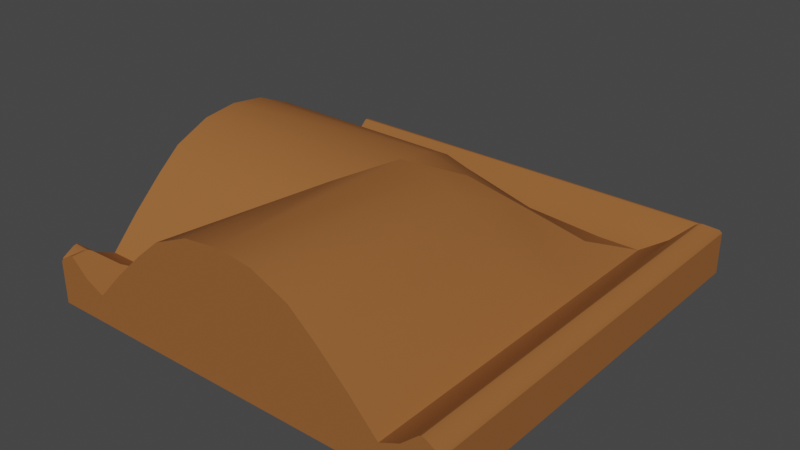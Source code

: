 # Source: 009_010_011_012_wall_deco_L_joint.blend  (saved by Blender 2.90.8; exported with 4.5.12 LTS)
import bpy
from mathutils import Matrix  # noqa: F401  (used for matrix-valued properties, if any)

bpy.ops.wm.read_factory_settings(use_empty=True)
scene = bpy.context.scene
scene.name = 'Scene'

# ---- collections
col_009_010_011_012_wall_deco_l_joint = bpy.data.collections.new('009_010_011_012_wall_deco_L_joint'); scene.collection.children.link(col_009_010_011_012_wall_deco_l_joint)

# ---- materials (node trees are filled in below, after node groups)
mat_wood = bpy.data.materials.new('Wood')
mat_wood.use_transparent_shadow = False

# ---- node groups
ng_auto_smooth = bpy.data.node_groups.new('Auto Smooth', 'GeometryNodeTree')
_s = ng_auto_smooth.interface.new_socket(name='Geometry', in_out='OUTPUT', socket_type='NodeSocketGeometry')
_s = ng_auto_smooth.interface.new_socket(name='Geometry', in_out='INPUT', socket_type='NodeSocketGeometry')
_s = ng_auto_smooth.interface.new_socket(name='Angle', in_out='INPUT', socket_type='NodeSocketFloat')
_s.subtype = 'ANGLE'
_s.min_value = 0.0
_s.max_value = 3.142
ng_auto_smooth.is_modifier = True
_N = ng_auto_smooth.nodes; _L = ng_auto_smooth.links
n0 = _N.new('NodeGroupOutput'); n0.name = 'Group Output'; n0.location = (480, -100)
n1 = _N.new('NodeGroupInput'); n1.name = 'Group Input'; n1.location = (-420, -300)
n2 = _N.new('NodeGroupInput'); n2.name = 'Group Input.001'; n2.location = (-60, -100)
n3 = _N.new('GeometryNodeSetShadeSmooth'); n3.name = 'Set Shade Smooth'; n3.location = (120, -100)
n3.domain = 'EDGE'
n4 = _N.new('GeometryNodeSetShadeSmooth'); n4.name = 'Set Shade Smooth.001'; n4.location = (300, -100)
n5 = _N.new('GeometryNodeInputMeshEdgeAngle'); n5.name = 'Edge Angle'; n5.location = (-420, -220)
n6 = _N.new('GeometryNodeInputEdgeSmooth'); n6.name = 'Is Edge Smooth'; n6.location = (-60, -160)
n7 = _N.new('GeometryNodeInputShadeSmooth'); n7.name = 'Is Face Smooth'; n7.location = (-240, -340)
n8 = _N.new('FunctionNodeBooleanMath'); n8.name = 'Boolean Math'; n8.location = (-60, -220)
n9 = _N.new('FunctionNodeCompare'); n9.name = 'Compare'; n9.location = (-240, -180)
n9.operation = 'LESS_EQUAL'
_L.new(n5.outputs[0], n9.inputs[0])
_L.new(n4.outputs[0], n0.inputs[0])
_L.new(n1.outputs[1], n9.inputs[1])
_L.new(n9.outputs[0], n8.inputs[0])
_L.new(n7.outputs[0], n8.inputs[1])
_L.new(n2.outputs[0], n3.inputs[0])
_L.new(n6.outputs[0], n3.inputs[1])
_L.new(n3.outputs[0], n4.inputs[0])
_L.new(n8.outputs[0], n3.inputs[2])
n0.is_active_output = True

# ---- material node trees
mat_wood.use_nodes = True; mat_wood.node_tree.nodes.clear()
_N = mat_wood.node_tree.nodes; _L = mat_wood.node_tree.links
n0 = _N.new('ShaderNodeOutputMaterial'); n0.name = 'Material Output'; n0.location = (300, 300)
n1 = _N.new('ShaderNodeBsdfPrincipled'); n1.name = 'Principled BSDF'; n1.location = (10, 300)
n1.distribution = 'GGX'
n1.subsurface_method = 'BURLEY'
n1.inputs[0].default_value = (0.305, 0.1144, 0.0331, 1.0)
n1.inputs[2].default_value = 0.8614
n1.inputs[3].default_value = 1.45
n1.inputs[9].default_value = (0.0, 0.0, 0.0)
n1.inputs[13].default_value = 0.1747
n1.inputs[20].default_value = 0.0
n1.inputs[27].default_value = (0.0, 0.0, 0.0, 1.0)
n1.inputs[28].default_value = 1.0
_L.new(n1.outputs[0], n0.inputs[0])
n0.is_active_output = True

# ---- world
world_world = bpy.data.worlds.new('World'); scene.world = world_world
world_world.use_nodes = True; world_world.node_tree.nodes.clear()
_N = world_world.node_tree.nodes; _L = world_world.node_tree.links
n0 = _N.new('ShaderNodeOutputWorld'); n0.name = 'World Output'; n0.location = (300, 300)
n1 = _N.new('ShaderNodeBackground'); n1.name = 'Background'; n1.location = (10, 300)
n1.inputs[0].default_value = (0.05088, 0.05088, 0.05088, 1.0)
_L.new(n1.outputs[0], n0.inputs[0])
n0.is_active_output = True
world_world.color = (0.05088, 0.05088, 0.05088)
world_world.use_sun_shadow = False
world_world.sun_shadow_jitter_overblur = 0.0

# ---- meshes
me_plane = bpy.data.meshes.new('Plane')
me_plane.from_pydata([(0.375, 0.375, 1.49e-08), (0.375, 0.375, 0.07442), (-0.375, 0.375, 1.49e-08), (-0.375, 0.2774, 0.04963), (-0.375, 0.1732, 0.1542), (-0.375, 0.06323, 0.2206), (0.0, 0.375, 1.49e-08), (0.0, 0.2774, 0.04963), (0.0, 0.1732, 0.1542), (0.0, 0.06323, 0.2206), (-0.375, 0.227, 0.1031), (0.0, 0.227, 0.1031), (-0.375, 0.3125, 0.06577), (0.0, 0.3125, 0.06577), (-0.375, 0.1285, 0.1922), (0.0, 0.12, 0.1959), (-0.375, 0.3501, 0.06301), (-0.375, 0.2907, 1.49e-08), (-0.375, 0.3411, 0.09177), (-0.375, 0.3507, 0.09275), (0.0, 0.3462, 0.09363), (0.0, 0.3507, 0.09275), (0.0, 0.3411, 0.09177), (-0.375, 0.3449, 0.09363), (-0.375, 0.3716, 0.08033), (-0.375, 0.375, 0.07442), (0.0, 0.375, 0.07442), (0.0, 0.3716, 0.08033), (0.2774, 0.2774, 0.04963), (0.3125, 0.3125, 0.06577), (0.3462, 0.3462, 0.09363), (0.3507, 0.3507, 0.09275), (0.3411, 0.3411, 0.09177), (0.3716, 0.3716, 0.08033), (0.1339, 0.1339, 0.1429), (0.09616, 0.2254, 0.09), (0.2135, 0.2135, 0.07052), (0.07471, 0.07471, 0.1959), (0.09608, 0.2774, 0.04963), (0.2039, 0.2774, 0.04963), (0.09608, 0.375, 0.07442), (0.2039, 0.375, 0.07442), (0.09649, 0.3716, 0.08033), (0.09758, 0.3507, 0.09275), (0.0977, 0.3462, 0.09363), (0.09767, 0.3411, 0.09177), (0.09652, 0.3125, 0.06577), (0.2041, 0.3716, 0.08033), (0.2046, 0.3507, 0.09275), (0.2047, 0.3462, 0.09363), (0.2047, 0.3411, 0.09177), (0.2042, 0.3125, 0.06577), (0.09608, 0.375, 1.49e-08), (0.2039, 0.375, 1.49e-08), (0.06323, 0.0, 0.2206), (0.375, 0.0, 1.49e-08), (0.375, -0.375, 0.07442), (0.227, 0.0, 0.1031), (-0.375, -0.2774, 0.04963), (-0.375, -0.1732, 0.1542), (-0.375, -0.06323, 0.2206), (0.12, 0.0, 0.1959), (-0.375, 0.0, 1.49e-08), (-0.375, 0.0, 0.05911), (-0.375, 0.0, 0.2282), (0.0, 0.0, 0.2282), (0.0, 0.0, 1.49e-08), (-0.375, -0.227, 0.1031), (-0.375, -0.3125, 0.06577), (-0.375, -0.1285, 0.1922), (-0.375, -0.3501, 0.06301), (-0.375, -0.2907, 1.49e-08), (-0.375, -0.3411, 0.09177), (-0.375, -0.3507, 0.09275), (-0.375, -0.3449, 0.09363), (-0.375, -0.3716, 0.08033), (-0.375, -0.375, 0.07442), (0.2774, 0.0, 0.04963), (0.3125, 0.0, 0.06577), (0.3411, 0.0, 0.09177), (0.3507, 0.0, 0.09275), (0.3449, 0.0, 0.09363), (0.3716, 0.0, 0.08033), (0.375, 0.0, 0.07442), (0.1732, 0.0, 0.1542), (0.375, -0.375, 2.235e-08), (0.2774, -0.375, 0.04963), (0.1732, -0.375, 0.1542), (0.06323, -0.375, 0.2206), (0.227, -0.375, 0.1031), (0.3125, -0.375, 0.06577), (0.1285, -0.375, 0.1922), (0.3501, -0.375, 0.06301), (0.2907, -0.375, 2.235e-08), (0.3411, -0.375, 0.09177), (0.3507, -0.375, 0.09275), (0.3449, -0.375, 0.09363), (0.3716, -0.375, 0.08033), (0.375, -0.375, 0.07442), (-0.375, -0.375, 2.235e-08), (-0.2774, -0.375, 0.04963), (-0.1732, -0.375, 0.1542), (-0.06323, -0.375, 0.2206), (0.0, -0.375, 2.235e-08), (0.0, -0.375, 0.05911), (0.0, -0.375, 0.2282), (-0.227, -0.375, 0.1031), (-0.3125, -0.375, 0.06577), (-0.1285, -0.375, 0.1922), (-0.3501, -0.375, 0.06301), (-0.2907, -0.375, 2.235e-08), (-0.3411, -0.375, 0.09177), (-0.3507, -0.375, 0.09275), (-0.3449, -0.375, 0.09363), (-0.3716, -0.375, 0.08033), (-0.375, -0.375, 0.07442), (0.2254, 0.09616, 0.09), (0.2774, 0.09608, 0.04963), (0.2774, 0.2039, 0.04963), (0.375, 0.2039, 1.49e-08), (0.375, 0.09608, 1.49e-08), (0.375, 0.2039, 0.07442), (0.375, 0.09608, 0.07442), (0.3716, 0.09639, 0.08033), (0.3507, 0.09721, 0.09275), (0.3453, 0.09731, 0.09363), (0.3411, 0.09728, 0.09177), (0.3125, 0.09641, 0.06577), (0.3716, 0.2041, 0.08033), (0.3507, 0.2047, 0.09275), (0.3457, 0.2047, 0.09363), (0.3411, 0.2047, 0.09177), (0.3125, 0.2042, 0.06577), (-0.2774, -0.2774, 0.04963), (-0.3125, -0.3125, 0.06577), (-0.3462, -0.3462, 0.09363), (-0.3507, -0.3507, 0.09275), (-0.3411, -0.3411, 0.09177), (-0.3716, -0.3716, 0.08033), (-0.1339, -0.1339, 0.1429), (-0.2135, -0.2135, 0.07052), (-0.07471, -0.07471, 0.1959)], [], [(51, 39, 28, 29), (66, 120, 55), (53, 41, 1, 0), (49, 50, 32, 30), (48, 49, 30, 31), (50, 51, 29, 32), (41, 47, 33, 1), (47, 48, 31, 33), (16, 23, 19), (16, 19, 24), (13, 12, 3, 7), (11, 10, 4, 8), (63, 64, 5), (15, 14, 5, 9), (62, 63, 4), (17, 3, 12), (9, 5, 64, 65), (66, 17, 2), (62, 10, 3), (6, 2, 25, 26), (16, 18, 23), (4, 63, 14), (7, 3, 10, 11), (17, 66, 62), (8, 4, 14, 15), (20, 23, 18, 22), (21, 19, 23, 20), (22, 18, 12, 13), (26, 25, 24, 27), (12, 18, 16), (16, 24, 25), (2, 17, 16), (14, 63, 5), (10, 62, 4), (17, 62, 3), (17, 12, 16), (25, 2, 16), (127, 117, 77, 78), (120, 122, 83, 55), (125, 126, 79, 81), (124, 125, 81, 80), (126, 127, 78, 79), (122, 123, 82, 83), (123, 124, 80, 82), (15, 37, 34, 8), (8, 34, 35, 11), (11, 35, 38, 7), (35, 36, 39, 38), (39, 36, 28), (35, 34, 36), (37, 15, 9), (22, 13, 46, 45), (20, 22, 45, 44), (21, 20, 44, 43), (27, 21, 43, 42), (26, 27, 42, 40), (13, 7, 38, 46), (45, 46, 51, 50), (44, 45, 50, 49), (43, 44, 49, 48), (42, 43, 48, 47), (40, 42, 47, 41), (46, 38, 39, 51), (52, 40, 41, 53), (6, 26, 40, 52), (27, 24, 19, 21), (66, 55, 85, 93), (70, 73, 74), (70, 75, 73), (63, 60, 64), (62, 59, 63), (71, 68, 58), (110, 99, 71, 66), (62, 58, 67), (70, 74, 72), (59, 69, 63), (71, 62, 66), (68, 70, 72), (70, 76, 75), (99, 70, 71), (69, 60, 63), (67, 59, 62), (71, 58, 62), (71, 70, 68), (76, 70, 99), (90, 78, 77, 86), (85, 55, 83, 56), (96, 81, 79, 94), (95, 80, 81, 96), (94, 79, 78, 90), (56, 83, 82, 97), (97, 82, 80, 95), (92, 95, 96), (92, 97, 95), (104, 88, 105), (103, 87, 104), (93, 90, 86), (103, 86, 89), (92, 96, 94), (87, 91, 104), (90, 92, 94), (92, 98, 97), (85, 92, 93), (91, 88, 104), (89, 87, 103), (93, 86, 103), (93, 92, 90), (98, 92, 85), (109, 113, 112), (109, 112, 114), (104, 105, 102), (103, 104, 101), (110, 100, 107), (103, 106, 100), (109, 111, 113), (101, 104, 108), (107, 111, 109), (109, 114, 115), (99, 110, 109), (108, 104, 102), (106, 103, 101), (110, 103, 100), (110, 107, 109), (115, 99, 109), (103, 110, 66), (103, 66, 93), (61, 84, 34, 37), (84, 57, 116, 34), (57, 77, 117, 116), (116, 117, 118, 36), (118, 28, 36), (116, 36, 34), (37, 54, 61), (54, 37, 65), (37, 9, 65), (0, 1, 121, 119), (119, 121, 122, 120), (131, 132, 127, 126), (130, 131, 126, 125), (129, 130, 125, 124), (128, 129, 124, 123), (121, 128, 123, 122), (132, 118, 117, 127), (32, 29, 132, 131), (30, 32, 131, 130), (31, 30, 130, 129), (33, 31, 129, 128), (1, 33, 128, 121), (29, 28, 118, 132), (66, 119, 120), (66, 53, 0), (52, 53, 66), (6, 52, 66), (119, 66, 0), (6, 66, 2), (89, 86, 77, 57), (87, 89, 57, 84), (91, 87, 84, 61), (88, 91, 61, 54), (105, 88, 54, 65), (136, 138, 114, 112), (75, 115, 138), (115, 114, 138), (135, 136, 112, 113), (137, 135, 113, 111), (134, 137, 111, 107), (133, 134, 107, 100), (140, 133, 100, 106), (139, 140, 106, 101), (73, 75, 138, 136), (74, 73, 136, 135), (72, 74, 135, 137), (68, 72, 137, 134), (58, 68, 134, 133), (67, 58, 133, 140), (59, 67, 140, 139), (141, 139, 101, 108), (108, 102, 141), (105, 65, 141, 102), (69, 59, 139, 141), (69, 141, 60), (65, 64, 60, 141)])
me_plane.polygons.foreach_set('use_smooth', [True] * 182)
_k = set([(0, 1), (0, 53), (0, 119), (1, 33), (1, 41), (1, 121), (2, 6), (2, 17), (2, 25), (3, 7), (3, 10), (3, 12), (4, 10), (4, 14), (5, 14), (5, 64), (6, 52), (7, 38), (12, 18), (17, 62), (18, 23), (19, 23), (19, 24), (20, 23), (20, 44), (24, 25), (25, 26), (26, 40), (28, 29), (28, 36), (28, 39), (28, 118), (29, 32), (30, 31), (30, 32), (30, 49), (30, 130), (31, 33), (34, 36), (34, 37), (37, 65), (38, 39), (40, 41), (44, 49), (52, 53), (55, 85), (55, 120), (56, 83), (56, 85), (56, 97), (58, 67), (58, 68), (58, 133), (59, 67), (59, 69), (60, 64), (60, 69), (62, 71), (65, 141), (68, 72), (71, 99), (72, 74), (73, 74), (73, 75), (74, 135), (75, 76), (76, 99), (77, 86), (77, 117), (81, 96), (81, 125), (83, 122), (85, 93), (85, 98), (86, 89), (86, 90), (87, 89), (87, 91), (88, 91), (88, 105), (90, 94), (93, 103), (94, 96), (95, 96), (95, 97), (99, 110), (99, 115), (100, 106), (100, 107), (100, 133), (101, 106), (101, 108), (102, 105), (102, 108), (103, 110), (107, 111), (111, 113), (112, 113), (112, 114), (113, 135), (114, 115), (115, 138), (117, 118), (119, 120), (121, 122), (125, 130), (133, 134), (133, 140), (134, 137), (135, 136), (135, 137), (136, 138), (139, 140), (139, 141)])
me_plane.attributes.new('sharp_edge', 'BOOLEAN', 'EDGE').data.foreach_set('value', [ (min(e.vertices), max(e.vertices)) in _k for e in me_plane.edges])
_uv = me_plane.uv_layers.new(name='UVMap')
_uv.uv.foreach_set('vector', [0.8266, 0.0, 0.8333, 0.0, 1.0, 0.0, 1.0, 0.0, 0.5, 0.05214, 1.0, 0.0388, 1.0, 0.0582, 0.8333, 0.0, 0.8333, 0.0, 1.0, 0.0, 1.0, 0.0, 0.7956, 0.0, 0.8, 0.0, 1.0, 0.0, 1.0, 0.0, 0.7918, 0.0, 0.7956, 0.0, 1.0, 0.0, 1.0, 0.0, 0.8, 0.0, 0.8266, 0.0, 1.0, 0.0, 1.0, 0.0, 0.8333, 0.0, 0.7747, 0.0, 1.0, 0.0, 1.0, 0.0, 0.7747, 0.0, 0.7918, 0.0, 1.0, 0.0, 1.0, 0.0, 1.0, 0.03494, 1.0, 0.003605, 1.0, 0.0, 1.0, 0.03455, 1.0, 0.0, 1.0, 0.0, 0.5, 0.0, 1.0, 0.0, 1.0, 0.0, 0.5, 0.0, 0.5, 0.0, 1.0, 0.0, 1.0, 0.0, 0.5, 0.0, 1.0, 0.5, 1.0, 0.5, 1.0, 0.0, 0.5, 0.0, 1.0, 0.0, 1.0, 0.0, 0.5, 0.0, 1.0, 0.5, 1.0, 0.5, 1.0, 0.0, 1.0, 0.1741, 1.0, 0.0, 1.0, 0.0, 0.5, 0.0, 1.0, 0.0, 1.0, 0.5, 0.5, 0.5, 0.5, 0.05214, 1.0, 0.0582, 1.0, 0.0, 1.0, 0.5, 1.0, 0.0, 1.0, 0.0, 0.5, 0.0, 1.0, 0.0, 1.0, 0.0, 0.5, 0.0, 1.0, 0.03198, 1.0, 0.0, 1.0, 0.003605, 1.0, 0.0, 1.0, 0.5, 1.0, 0.0, 0.5, 0.0, 1.0, 0.0, 1.0, 0.0, 0.5, 0.0, 1.0, 0.1741, 0.5, 0.5, 1.0, 0.5, 0.5, 0.0, 1.0, 0.0, 1.0, 0.0, 0.5, 0.0, 0.5, 0.0, 1.0, 0.0, 1.0, 0.0, 0.5, 0.0, 0.5, 0.0, 1.0, 0.0, 1.0, 0.0, 0.5, 0.0, 0.5, 0.0, 1.0, 0.0, 1.0, 0.0, 0.5, 0.0, 0.5, 0.0, 1.0, 0.0, 1.0, 0.0, 0.5, 0.0, 1.0, 0.0, 1.0, 0.0, 1.0, 0.03198, 1.0, 0.03641, 1.0, 0.0, 1.0, 0.0, 1.0, 0.0, 1.0, 0.0582, 1.0, 0.03598, 1.0, 0.0, 1.0, 0.5, 1.0, 0.0, 1.0, 0.0, 1.0, 0.5, 1.0, 0.0, 1.0, 0.1741, 1.0, 0.5, 1.0, 0.0, 1.0, 0.1124, 1.0, 0.0, 1.0, 0.03198, 1.0, 0.0, 1.0, 0.0, 1.0, 0.03598, 0.8458, 0.0, 0.9, 0.0, 1.0, 0.0, 1.0, 0.0, 0.8333, 0.0, 0.8333, 0.0, 1.0, 0.0, 1.0, 0.0, 0.8595, 0.0, 0.8574, 0.0, 1.0, 0.0, 1.0, 0.0, 0.8614, 0.0, 0.8595, 0.0, 1.0, 0.0, 1.0, 0.0, 0.8574, 0.0, 0.8458, 0.0, 1.0, 0.0, 1.0, 0.0, 0.8333, 0.0, 0.8703, 0.0, 1.0, 0.0, 1.0, 0.0, 0.8703, 0.0, 0.8614, 0.0, 1.0, 0.0, 1.0, 0.0, 0.0, 0.0, 0.0, 0.0, 0.0, 0.0, 0.0, 0.0, 0.0, 0.0, 0.0, 0.0, 0.0, 0.0, 0.0, 0.0, 0.0, 0.0, 0.0, 0.0, 0.0, 0.0, 0.0, 0.0, 0.0, 0.0, 0.0, 0.0, 0.0, 0.0, 0.0, 0.0, 0.0, 0.0, 0.0, 0.0, 0.0, 0.0, 0.0, 0.0, 0.0, 0.0, 0.0, 0.0, 0.0, 0.0, 0.0, 0.0, 0.0, 0.0, 0.5, 0.0, 0.5, 0.0, 0.6544, 0.0, 0.6432, 0.0, 0.5, 0.0, 0.5, 0.0, 0.6432, 0.0, 0.6411, 0.0, 0.5, 0.0, 0.5, 0.0, 0.6411, 0.0, 0.6391, 0.0, 0.5, 0.0, 0.5, 0.0, 0.6391, 0.0, 0.6298, 0.0, 0.5, 0.0, 0.5, 0.0, 0.6298, 0.0, 0.6667, 0.0, 0.5, 0.0, 0.5, 0.0, 0.6667, 0.0, 0.6544, 0.0, 0.6432, 0.0, 0.6544, 0.0, 0.8266, 0.0, 0.8, 0.0, 0.6411, 0.0, 0.6432, 0.0, 0.8, 0.0, 0.7956, 0.0, 0.6391, 0.0, 0.6411, 0.0, 0.7956, 0.0, 0.7918, 0.0, 0.6298, 0.0, 0.6391, 0.0, 0.7918, 0.0, 0.7747, 0.0, 0.6667, 0.0, 0.6298, 0.0, 0.7747, 0.0, 0.8333, 0.0, 0.6544, 0.0, 0.6667, 0.0, 0.8333, 0.0, 0.8266, 0.0, 0.6667, 0.0, 0.6667, 0.0, 0.8333, 0.0, 0.8333, 0.0, 0.5, 0.0, 0.5, 0.0, 0.6667, 0.0, 0.6667, 0.0, 0.5, 0.0, 1.0, 0.0, 1.0, 0.0, 0.5, 0.0, 0.5, 0.05214, 1.0, 0.0582, 1.0, 0.0, 0.8333, 0.0, 1.0, 0.03494, 1.0, 0.0, 1.0, 0.003605, 1.0, 0.03455, 1.0, 0.0, 1.0, 0.0, 1.0, 0.5, 1.0, 0.0, 1.0, 0.5, 1.0, 0.5, 1.0, 0.0, 1.0, 0.5, 1.0, 0.1741, 1.0, 0.0, 1.0, 0.0, 0.75, 0.0, 1.0, 0.0, 1.0, 0.0582, 0.5, 0.05214, 1.0, 0.5, 1.0, 0.0, 1.0, 0.0, 1.0, 0.03198, 1.0, 0.003605, 1.0, 0.0, 1.0, 0.0, 1.0, 0.0, 1.0, 0.5, 1.0, 0.1741, 1.0, 0.5, 0.5, 0.5, 1.0, 0.0, 1.0, 0.03198, 1.0, 0.0, 1.0, 0.03641, 1.0, 0.0, 1.0, 0.0, 1.0, 0.0, 1.0, 0.03598, 1.0, 0.0582, 1.0, 0.0, 1.0, 0.0, 1.0, 0.5, 1.0, 0.0, 1.0, 0.0, 1.0, 0.5, 1.0, 0.1741, 1.0, 0.0, 1.0, 0.5, 1.0, 0.1124, 1.0, 0.03198, 1.0, 0.0, 1.0, 0.0, 1.0, 0.03598, 1.0, 0.0, 0.5, 0.0, 1.0, 0.0, 0.6, 0.0, 0.5, 0.0, 0.5, 0.0, 1.0, 0.0, 1.0, 0.0, 0.5, 0.0, 0.5, 0.0, 1.0, 0.0, 1.0, 0.0, 0.5, 0.0, 0.5, 0.0, 1.0, 0.0, 1.0, 0.0, 0.5, 0.0, 0.5, 0.0, 1.0, 0.0, 1.0, 0.0, 0.5, 0.0, 0.5, 0.0, 1.0, 0.0, 1.0, 0.0, 0.5, 0.0, 0.5, 0.0, 1.0, 0.0, 1.0, 0.0, 0.5, 0.0, 1.0, 0.03494, 1.0, 0.0, 1.0, 0.003605, 1.0, 0.03455, 1.0, 0.0, 1.0, 0.0, 1.0, 0.5, 1.0, 0.0, 1.0, 0.5, 1.0, 0.5, 1.0, 0.0, 1.0, 0.5, 1.0, 0.1741, 1.0, 0.0, 1.0, 0.0, 1.0, 0.5, 1.0, 0.0, 1.0, 0.0, 1.0, 0.03198, 1.0, 0.003605, 1.0, 0.0, 1.0, 0.0, 1.0, 0.0, 1.0, 0.5, 1.0, 0.0, 1.0, 0.03198, 1.0, 0.0, 1.0, 0.03641, 1.0, 0.0, 1.0, 0.0, 1.0, 0.0, 1.0, 0.03598, 1.0, 0.0582, 1.0, 0.0, 1.0, 0.0, 1.0, 0.5, 1.0, 0.0, 1.0, 0.0, 1.0, 0.5, 1.0, 0.1741, 1.0, 0.0, 1.0, 0.5, 1.0, 0.1124, 1.0, 0.03198, 1.0, 0.0, 1.0, 0.0, 1.0, 0.03598, 1.0, 0.0, 1.0, 0.03494, 1.0, 0.003605, 1.0, 0.0, 1.0, 0.03455, 1.0, 0.0, 1.0, 0.0, 1.0, 0.5, 1.0, 0.5, 1.0, 0.0, 1.0, 0.5, 1.0, 0.5, 1.0, 0.0, 1.0, 0.1741, 1.0, 0.0, 1.0, 0.0, 1.0, 0.5, 1.0, 0.0, 1.0, 0.0, 1.0, 0.03198, 1.0, 0.0, 1.0, 0.003605, 1.0, 0.0, 1.0, 0.5, 1.0, 0.0, 1.0, 0.0, 1.0, 0.0, 1.0, 0.03198, 1.0, 0.03641, 1.0, 0.0, 1.0, 0.0, 1.0, 0.0, 1.0, 0.0582, 1.0, 0.03598, 1.0, 0.0, 1.0, 0.5, 1.0, 0.0, 1.0, 0.0, 1.0, 0.5, 1.0, 0.0, 1.0, 0.1741, 1.0, 0.5, 1.0, 0.0, 1.0, 0.1124, 1.0, 0.0, 1.0, 0.03198, 1.0, 0.0, 1.0, 0.0, 1.0, 0.03598, 0.5, 0.0, 0.75, 0.0, 0.5, 0.05214, 0.5, 0.0, 0.5, 0.05214, 0.8333, 0.0, 0.0, 0.0, 0.0, 0.0, 0.0, 0.0, 0.0, 0.0, 0.0, 0.0, 0.0, 0.0, 0.0, 0.0, 0.0, 0.0, 0.0, 0.0, 0.0, 0.0, 0.0, 0.0, 0.0, 0.0, 0.0, 0.0, 0.0, 0.0, 0.0, 0.0, 0.0, 0.0, 0.0, 0.0, 0.0, 0.0, 0.0, 0.0, 0.0, 0.0, 0.0, 0.0, 0.0, 0.0, 0.0, 0.0, 0.0, 0.0, 0.0, 0.0, 0.0, 0.0, 0.0, 0.0, 0.5, 0.5, 0.0, 0.0, 0.5, 0.0, 0.5, 0.5, 0.5, 0.0, 0.5, 0.0, 0.6667, 0.0, 0.6667, 0.0, 0.6667, 0.0, 0.6667, 0.0, 0.8333, 0.0, 0.8333, 0.0, 0.6999, 0.0, 0.6734, 0.0, 0.8458, 0.0, 0.8574, 0.0, 0.7043, 0.0, 0.6999, 0.0, 0.8574, 0.0, 0.8595, 0.0, 0.7082, 0.0, 0.7043, 0.0, 0.8595, 0.0, 0.8614, 0.0, 0.7253, 0.0, 0.7082, 0.0, 0.8614, 0.0, 0.8703, 0.0, 0.6667, 0.0, 0.7253, 0.0, 0.8703, 0.0, 0.8333, 0.0, 0.6734, 0.0, 0.7, 0.0, 0.9, 0.0, 0.8458, 0.0, 0.5, 0.0, 0.5, 0.0, 0.6734, 0.0, 0.6999, 0.0, 0.5, 0.0, 0.5, 0.0, 0.6999, 0.0, 0.7043, 0.0, 0.5, 0.0, 0.5, 0.0, 0.7043, 0.0, 0.7082, 0.0, 0.5, 0.0, 0.5, 0.0, 0.7082, 0.0, 0.7253, 0.0, 0.5, 0.0, 0.5, 0.0, 0.7253, 0.0, 0.6667, 0.0, 0.5, 0.0, 0.5, 0.0, 0.7, 0.0, 0.6734, 0.0, 0.5, 0.05214, 1.0, 0.0194, 1.0, 0.0388, 0.5, 0.05214, 0.8333, 0.0, 1.0, 0.0, 0.6667, 0.0, 0.8333, 0.0, 0.5, 0.05214, 0.5, 0.0, 0.6667, 0.0, 0.5, 0.05214, 1.0, 0.0194, 0.5, 0.05214, 1.0, 0.0, 0.5, 0.0, 0.5, 0.05214, 1.0, 0.0, 0.0, 0.0, 0.0, 0.0, 0.0, 0.0, 0.0, 0.0, 0.0, 0.0, 0.0, 0.0, 0.0, 0.0, 0.0, 0.0, 0.0, 0.0, 0.0, 0.0, 0.0, 0.0, 0.0, 0.0, 0.0, 0.0, 0.0, 0.0, 0.0, 0.0, 0.0, 0.0, 0.0, 0.0, 0.0, 0.0, 0.0, 0.0, 0.0, 0.0, 0.0, 0.0, 0.0, 0.0, 0.0, 0.0, 0.0, 0.0, 0.0, 0.0, 0.0, 0.0, 0.0, 0.0, 0.0, 0.0, 1.0, 0.0, 0.0, 0.0, 0.0, 0.0, 0.0, 0.0, 0.0, 0.0, 0.0, 0.0, 0.0, 0.0, 0.0, 0.0, 0.0, 0.0, 0.0, 0.0, 0.0, 0.0, 0.0, 0.0, 0.0, 0.0, 0.0, 0.0, 0.0, 0.0, 0.0, 0.0, 0.0, 0.0, 0.0, 0.0, 0.0, 0.0, 0.0, 0.0, 0.0, 0.0, 0.0, 0.0, 0.0, 0.0, 0.0, 0.0, 0.0, 0.0, 0.0, 0.0, 0.0, 0.0, 0.0, 0.0, 0.0, 0.0, 0.0, 0.0, 0.0, 0.0, 0.0, 0.0, 0.0, 0.0, 0.0, 0.0, 0.0, 0.0, 0.0, 0.0, 0.0, 0.0, 0.0, 0.0, 0.0, 0.0, 0.0, 0.0, 0.0, 0.0, 0.0, 0.0, 0.0, 0.0, 0.0, 0.0, 0.0, 0.0, 0.0, 0.0, 0.0, 0.0, 0.0, 0.0, 0.0, 0.0, 0.0, 0.0, 0.0, 0.0, 0.0, 0.0, 0.0, 0.0, 0.0, 0.0, 0.0, 0.0, 0.0, 0.0, 0.0, 0.0, 0.0, 0.0, 0.0, 0.0, 1.0, 0.0, 0.0, 0.0, 0.0, 0.0, 0.0, 0.0, 0.0, 0.0, 1.0, 0.0, 0.0, 0.0, 0.0, 0.0, 0.0, 0.0, 0.0, 0.0, 0.0, 0.0, 0.0, 0.0, 1.0, 0.0, 0.0, 0.0, 1.0, 0.5, 1.0, 0.0, 0.0, 0.0])
me_plane.materials.append(mat_wood)
me_plane.use_remesh_fix_poles = True
me_plane.use_remesh_preserve_attributes = False
me_plane.use_mirror_vertex_groups = False
me_plane.update()

# ---- objects
ob_wall_deco = bpy.data.objects.new('wall_deco', me_plane)

# ---- transforms, parenting, visibility, modifiers, constraints
ob_wall_deco.location = (0.0, 0.0, 0.0)
ob_wall_deco.lineart.crease_threshold = 0.0
_m = ob_wall_deco.modifiers.new('Auto Smooth', 'NODES')
_m.node_group = ng_auto_smooth
_gi = [s.identifier for s in ng_auto_smooth.interface.items_tree if s.item_type == 'SOCKET' and s.in_out == 'INPUT']
_m[_gi[1]] = 3.142  # Angle

# ---- collection membership
col_009_010_011_012_wall_deco_l_joint.objects.link(ob_wall_deco)

# ---- scene / render settings (as saved in the file)
scene.frame_start = 1; scene.frame_end = 250; scene.frame_set(99)
scene.render.engine = 'BLENDER_EEVEE_NEXT'
scene.cycles.use_denoising = False
scene.cycles.samples = 128
scene.cycles.sampling_pattern = 'TABULATED_SOBOL'
scene.cycles.use_adaptive_sampling = False
scene.cycles.use_light_tree = False
scene.view_settings.view_transform = 'Filmic'
bpy.context.view_layer.update()

# ---- added for rendering (the .blend has no active camera and no usable light): camera, sun
cam_auto = bpy.data.cameras.new('AutoCamera')
cam_auto.lens = 50.0
cam_auto.sensor_width = 36.0
cam_auto.clip_end = 1000.0
ob_auto_camera = bpy.data.objects.new('AutoCamera', cam_auto)
scene.collection.objects.link(ob_auto_camera)
ob_auto_camera.location = (1.0038, -1.20456, 0.91712)
ob_auto_camera.rotation_euler = (1.09748, -7.21219e-08, 0.694738)
scene.camera = ob_auto_camera
light_auto_sun = bpy.data.lights.new('AutoSun', 'SUN')
light_auto_sun.energy = 3.0
light_auto_sun.angle = 0.0523599
ob_auto_sun = bpy.data.objects.new('AutoSun', light_auto_sun)
scene.collection.objects.link(ob_auto_sun)
ob_auto_sun.rotation_euler = (0.872665, 0.174533, 0.523599)
bpy.context.view_layer.update()
